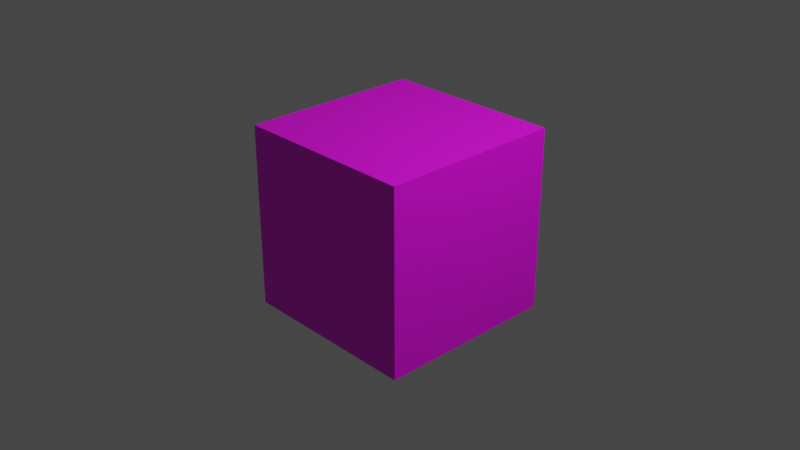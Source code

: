 # Source: CubeModel.blend  (saved by Blender 2.92.15; exported with 4.5.12 LTS)
import bpy
from mathutils import Matrix  # noqa: F401  (used for matrix-valued properties, if any)

bpy.ops.wm.read_factory_settings(use_empty=True)
scene = bpy.context.scene
scene.name = 'Scene'

# ---- collections
col_collection = bpy.data.collections.new('Collection'); scene.collection.children.link(col_collection)

# ---- images (referenced by path relative to the original .blend; pixels are not part of the script)
import os
ASSET_DIR = os.environ.get("B2B_ASSET_DIR", "")  # directory of the original .blend (textures are referenced by path, not embedded)
HERE = os.path.dirname(os.path.abspath(__file__))  # packed textures are extracted next to this script under _unpacked/

def load_image(name, relpath, width, height, colorspace="sRGB"):
    """Load a texture the original file referenced (path relative to the .blend, or extracted next to this script)."""
    p = next((c for c in (os.path.join(HERE, relpath), os.path.join(ASSET_DIR, relpath)) if relpath and os.path.exists(c)), "")
    if p:
        img = bpy.data.images.load(p, check_existing=True)
        img.name = name
    else:  # same state as the original file: an image datablock whose file is absent (Cycles renders it pink)
        img = bpy.data.images.new(name, width, height)
        img.source = "FILE"
        img.filepath = "//" + (relpath or name)
    img.colorspace_settings.name = colorspace
    return img
img_dice_png = load_image('dice.png', 'dice.png', 1024, 1024, 'sRGB')

# ---- materials (node trees are filled in below, after node groups)
mat_dice = bpy.data.materials.new('dice')
mat_dice.use_transparent_shadow = False
mat_dice.preview_render_type = 'CUBE'

# ---- material node trees
mat_dice.use_nodes = True; mat_dice.node_tree.nodes.clear()
_N = mat_dice.node_tree.nodes; _L = mat_dice.node_tree.links
n0 = _N.new('ShaderNodeBsdfPrincipled'); n0.name = 'Principled BSDF'; n0.location = (10, 300)
n0.distribution = 'GGX'
n0.subsurface_method = 'BURLEY'
n0.inputs[3].default_value = 1.45
n0.inputs[27].default_value = (0.0, 0.0, 0.0, 1.0)
n0.inputs[28].default_value = 1.0
n1 = _N.new('ShaderNodeOutputMaterial'); n1.name = 'Material Output'; n1.location = (300, 300)
n2 = _N.new('ShaderNodeTexImage'); n2.name = 'Image Texture'; n2.location = (-280, 275)
n2.image = img_dice_png
n2.extension = 'EXTEND'
_L.new(n0.outputs[0], n1.inputs[0])
_L.new(n2.outputs[0], n0.inputs[0])
n1.is_active_output = True

# ---- world
world_world = bpy.data.worlds.new('World'); scene.world = world_world
world_world.use_nodes = True; world_world.node_tree.nodes.clear()
_N = world_world.node_tree.nodes; _L = world_world.node_tree.links
n0 = _N.new('ShaderNodeOutputWorld'); n0.name = 'World Output'; n0.location = (300, 300)
n1 = _N.new('ShaderNodeBackground'); n1.name = 'Background'; n1.location = (10, 300)
n1.inputs[0].default_value = (0.05088, 0.05088, 0.05088, 1.0)
_L.new(n1.outputs[0], n0.inputs[0])
n0.is_active_output = True
world_world.color = (0.05088, 0.05088, 0.05088)
world_world.use_sun_shadow = False
world_world.sun_shadow_jitter_overblur = 0.0

# ---- cameras
cam_camera = bpy.data.cameras.new('Camera')
cam_camera.clip_end = 100.0
cam_camera.ortho_scale = 7.314

# ---- lights
light_light = bpy.data.lights.new('Light', 'POINT')
light_light.transmission_factor = 0.0
light_light.energy = 1000.0
light_light.shadow_soft_size = 0.1
light_light.shadow_maximum_resolution = 0.006
light_light.use_absolute_resolution = True

# ---- meshes
me_cube = bpy.data.meshes.new('Cube')
me_cube.from_pydata([(1.0, 1.0, 1.0), (1.0, 1.0, -1.0), (1.0, -1.0, 1.0), (1.0, -1.0, -1.0), (-1.0, 1.0, 1.0), (-1.0, 1.0, -1.0), (-1.0, -1.0, 1.0), (-1.0, -1.0, -1.0)], [], [(0, 4, 6, 2), (3, 2, 6, 7), (7, 6, 4, 5), (5, 1, 3, 7), (1, 0, 2, 3), (5, 4, 0, 1)])
_uv = me_cube.uv_layers.new(name='UVMap')
_uv.uv.foreach_set('vector', [0.5013, 0.3459, 0.5028, 0.6571, 0.2688, 0.6574, 0.2673, 0.3473, 0.5007, 0.6553, 0.4993, 0.9689, 0.2676, 0.9686, 0.2693, 0.6557, 0.7318, 0.348, 0.7326, 0.6586, 0.5011, 0.6586, 0.5011, 0.3482, 0.5013, 0.0395, 0.5017, 0.3446, 0.2687, 0.3445, 0.2686, 0.03412, 0.9647, 0.346, 0.9643, 0.6581, 0.7303, 0.6595, 0.7317, 0.3459, 0.268, 0.3482, 0.268, 0.6586, 0.03614, 0.6581, 0.0366, 0.346])
me_cube.materials.append(mat_dice)
me_cube.use_remesh_preserve_volume = False
me_cube.use_remesh_preserve_attributes = False
me_cube.use_mirror_vertex_groups = False
me_cube.update()

# ---- objects
ob_cube = bpy.data.objects.new('Cube', me_cube)
ob_light = bpy.data.objects.new('Light', light_light)
ob_camera = bpy.data.objects.new('Camera', cam_camera)

# ---- transforms, parenting, visibility, modifiers, constraints
ob_cube.location = (0.0, 0.0, 0.0)
ob_cube.lock_rotations_4d = False
ob_cube.empty_display_type = 'ARROWS'
ob_cube.lineart.crease_threshold = 0.0
ob_light.location = (4.076, 1.005, 5.904)
ob_light.rotation_euler = (0.6503, 0.05522, 1.866)
ob_light.lock_rotations_4d = False
ob_light.empty_display_type = 'ARROWS'
ob_light.color = (0.0, 0.0, 0.0, 0.0)
ob_light.lineart.crease_threshold = 0.0
ob_camera.location = (7.359, -6.926, 4.958)
ob_camera.rotation_euler = (1.109, 0.0, 0.8149)
ob_camera.lock_rotations_4d = False
ob_camera.empty_display_type = 'ARROWS'
ob_camera.color = (0.0, 0.0, 0.0, 0.0)
ob_camera.display_type = 'WIRE'
ob_camera.lineart.crease_threshold = 0.0

# ---- collection membership
col_collection.objects.link(ob_cube)
col_collection.objects.link(ob_light)
col_collection.objects.link(ob_camera)

# ---- scene / render settings (as saved in the file)
scene.camera = ob_camera
scene.frame_start = 1; scene.frame_end = 250; scene.frame_set(1)
scene.render.engine = 'BLENDER_EEVEE_NEXT'
scene.cycles.use_denoising = False
scene.cycles.samples = 128
scene.cycles.sampling_pattern = 'TABULATED_SOBOL'
scene.cycles.use_adaptive_sampling = False
scene.cycles.use_light_tree = False
scene.view_settings.view_transform = 'Filmic'
bpy.context.view_layer.update()
